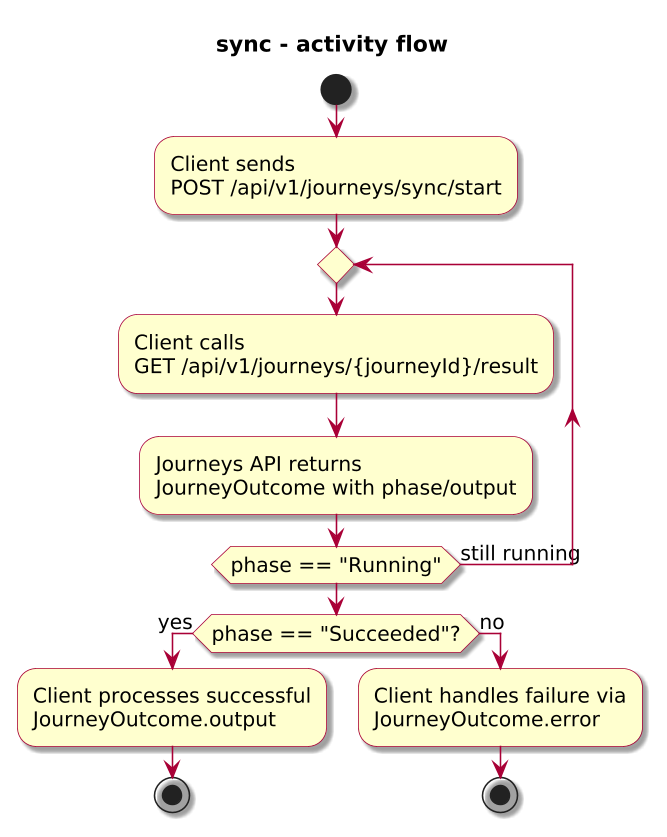

The diagram above was rendered by PlantUML. Its source (embedded in the PNG):
@startuml

skinparam BackgroundColor #FFFFFF
skinparam Shadowing true

skinparam DefaultFontName "SansSerif"
skinparam DefaultFontSize 13
skinparam DefaultFontStyle plain

skinparam dpi 150

skinparam sequence {
  ArrowColor #A80036
  LifeLineBorderColor #A80036
  LifeLineBackgroundColor #FFFFFF
}

skinparam Note {
  BackgroundColor #FBFB77
  BorderColor #A80036
}

skinparam ParticipantBorderColor #A80036
skinparam ParticipantBackgroundColor #FEFECE

skinparam ActorBorderColor #A80036
skinparam ActorBackgroundColor #FFFFFF
skinparam SequenceActorBorderThickness 2

skinparam state {
  BorderColor #A80036
  BackgroundColor #FEFECE
}

skinparam activity {
  ArrowColor #A80036
  BackgroundColor #FEFECE
  BorderColor #A80036
}

!include journey-diagram-theme.puml
title sync - activity flow

start

:Client sends\nPOST /api/v1/journeys/sync/start;

repeat
  :Client calls\nGET /api/v1/journeys/{journeyId}/result;
  :Journeys API returns\nJourneyOutcome with phase/output;
repeat while (phase == "Running") is (still running)

if (phase == "Succeeded"?) then (yes)
  :Client processes successful\nJourneyOutcome.output;
  stop
else (no)
  :Client handles failure via\nJourneyOutcome.error;
  stop
endif

@enduml